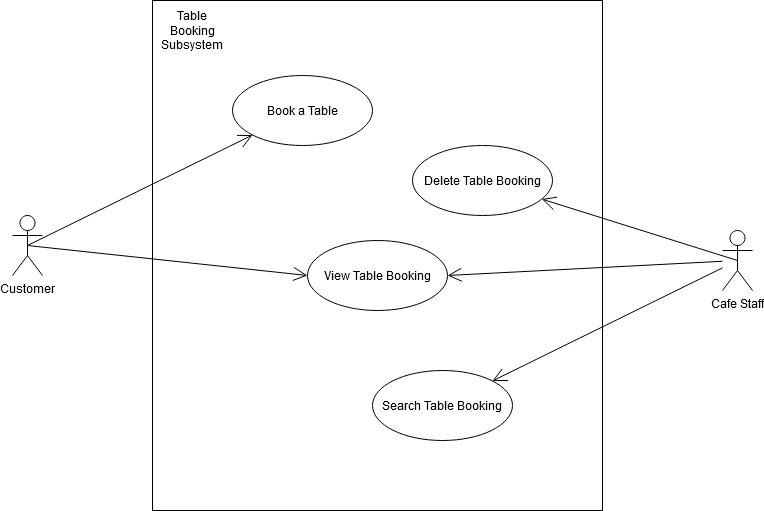

The diagram above was exported from draw.io. Its source (the exported page's mxGraphModel, read from the mxfile embedded in the PNG):
<mxGraphModel dx="1010" dy="724" grid="1" gridSize="10" guides="1" tooltips="1" connect="1" arrows="1" fold="1" page="1" pageScale="1" pageWidth="850" pageHeight="1100" math="0" shadow="0">
  <root>
    <mxCell id="0" />
    <mxCell id="1" parent="0" />
    <mxCell id="jFUO0PGuVnO1CUy2V-aA-25" value="" style="rounded=0;whiteSpace=wrap;html=1;" parent="1" vertex="1">
      <mxGeometry x="180" y="130" width="450" height="510" as="geometry" />
    </mxCell>
    <mxCell id="jFUO0PGuVnO1CUy2V-aA-1" value="Book a Table" style="ellipse;whiteSpace=wrap;html=1;" parent="1" vertex="1">
      <mxGeometry x="260" y="205" width="140" height="70" as="geometry" />
    </mxCell>
    <mxCell id="jFUO0PGuVnO1CUy2V-aA-2" value="Cafe Staff" style="shape=umlActor;verticalLabelPosition=bottom;labelBackgroundColor=#ffffff;verticalAlign=top;html=1;" parent="1" vertex="1">
      <mxGeometry x="750" y="360" width="30" height="60" as="geometry" />
    </mxCell>
    <mxCell id="jFUO0PGuVnO1CUy2V-aA-3" value="Delete Table Booking" style="ellipse;whiteSpace=wrap;html=1;" parent="1" vertex="1">
      <mxGeometry x="440" y="275" width="140" height="70" as="geometry" />
    </mxCell>
    <mxCell id="jFUO0PGuVnO1CUy2V-aA-4" value="Search Table Booking" style="ellipse;whiteSpace=wrap;html=1;" parent="1" vertex="1">
      <mxGeometry x="400" y="500" width="140" height="70" as="geometry" />
    </mxCell>
    <mxCell id="jFUO0PGuVnO1CUy2V-aA-12" value="View Table Booking" style="ellipse;whiteSpace=wrap;html=1;" parent="1" vertex="1">
      <mxGeometry x="335" y="370" width="140" height="70" as="geometry" />
    </mxCell>
    <mxCell id="jFUO0PGuVnO1CUy2V-aA-13" value="Customer" style="shape=umlActor;verticalLabelPosition=bottom;labelBackgroundColor=#ffffff;verticalAlign=top;html=1;" parent="1" vertex="1">
      <mxGeometry x="40" y="345" width="30" height="60" as="geometry" />
    </mxCell>
    <mxCell id="jFUO0PGuVnO1CUy2V-aA-16" value="" style="endArrow=open;endFill=1;endSize=12;html=1;exitX=0.5;exitY=0.5;exitDx=0;exitDy=0;exitPerimeter=0;" parent="1" source="jFUO0PGuVnO1CUy2V-aA-13" target="jFUO0PGuVnO1CUy2V-aA-1" edge="1">
      <mxGeometry width="160" relative="1" as="geometry">
        <mxPoint x="50" y="374.5" as="sourcePoint" />
        <mxPoint x="210" y="374.5" as="targetPoint" />
      </mxGeometry>
    </mxCell>
    <mxCell id="jFUO0PGuVnO1CUy2V-aA-19" value="" style="endArrow=open;endFill=1;endSize=12;html=1;exitX=0.5;exitY=0.5;exitDx=0;exitDy=0;exitPerimeter=0;entryX=0;entryY=0.5;entryDx=0;entryDy=0;" parent="1" source="jFUO0PGuVnO1CUy2V-aA-13" target="jFUO0PGuVnO1CUy2V-aA-12" edge="1">
      <mxGeometry width="160" relative="1" as="geometry">
        <mxPoint x="65" y="385" as="sourcePoint" />
        <mxPoint x="264.1267594766757" y="453.9157582930852" as="targetPoint" />
      </mxGeometry>
    </mxCell>
    <mxCell id="jFUO0PGuVnO1CUy2V-aA-23" value="" style="endArrow=open;endFill=1;endSize=12;html=1;entryX=1;entryY=0.5;entryDx=0;entryDy=0;" parent="1" source="jFUO0PGuVnO1CUy2V-aA-2" target="jFUO0PGuVnO1CUy2V-aA-12" edge="1">
      <mxGeometry width="160" relative="1" as="geometry">
        <mxPoint x="570" y="282.39" as="sourcePoint" />
        <mxPoint x="791.9679690914895" y="139.99545379036522" as="targetPoint" />
      </mxGeometry>
    </mxCell>
    <mxCell id="jFUO0PGuVnO1CUy2V-aA-24" value="" style="endArrow=open;endFill=1;endSize=12;html=1;" parent="1" source="jFUO0PGuVnO1CUy2V-aA-2" target="jFUO0PGuVnO1CUy2V-aA-4" edge="1">
      <mxGeometry width="160" relative="1" as="geometry">
        <mxPoint x="760" y="396.25" as="sourcePoint" />
        <mxPoint x="579.9933683619681" y="427.0013263276064" as="targetPoint" />
      </mxGeometry>
    </mxCell>
    <mxCell id="jFUO0PGuVnO1CUy2V-aA-26" value="Table Booking Subsystem" style="text;html=1;strokeColor=none;fillColor=none;align=center;verticalAlign=middle;whiteSpace=wrap;rounded=0;" parent="1" vertex="1">
      <mxGeometry x="200" y="150" width="40" height="20" as="geometry" />
    </mxCell>
    <mxCell id="FzwpxvcSvYkE08_HiGmK-1" value="" style="endArrow=open;endFill=1;endSize=12;html=1;exitX=0.5;exitY=0.5;exitDx=0;exitDy=0;exitPerimeter=0;" edge="1" parent="1" source="jFUO0PGuVnO1CUy2V-aA-2" target="jFUO0PGuVnO1CUy2V-aA-3">
      <mxGeometry width="160" relative="1" as="geometry">
        <mxPoint x="760" y="400.7758620689656" as="sourcePoint" />
        <mxPoint x="485" y="415" as="targetPoint" />
      </mxGeometry>
    </mxCell>
  </root>
</mxGraphModel>